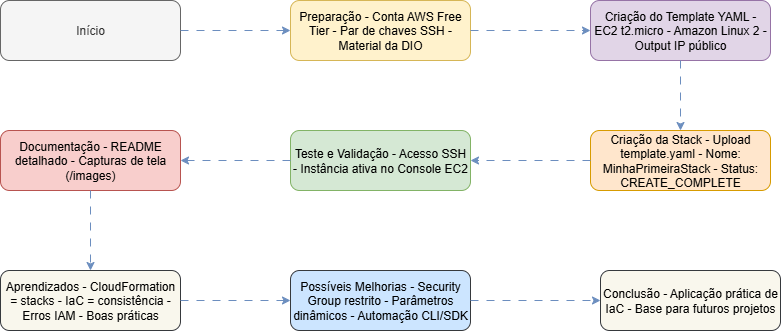

The diagram above was exported from draw.io. Its source (the exported page's mxGraphModel, read from the mxfile embedded in the PNG):
<mxGraphModel dx="872" dy="571" grid="1" gridSize="10" guides="1" tooltips="1" connect="1" arrows="1" fold="1" page="1" pageScale="1" pageWidth="850" pageHeight="1100" math="0" shadow="0">
  <root>
    <mxCell id="0" />
    <mxCell id="1" parent="0" />
    <mxCell id="2" value="Início" style="rounded=1;whiteSpace=wrap;html=1;fillColor=#f5f5f5;strokeColor=#666666;fontColor=#333333;" parent="1" vertex="1">
      <mxGeometry x="60" y="40" width="180" height="60" as="geometry" />
    </mxCell>
    <mxCell id="3" value="Preparação - Conta AWS Free Tier - Par de chaves SSH - Material da DIO" style="rounded=1;whiteSpace=wrap;html=1;fillColor=#fff2cc;strokeColor=#d6b656;" parent="1" vertex="1">
      <mxGeometry x="350" y="40" width="180" height="60" as="geometry" />
    </mxCell>
    <mxCell id="4" value="Criação do Template YAML - EC2 t2.micro - Amazon Linux 2 - Output IP público" style="rounded=1;whiteSpace=wrap;html=1;fillColor=#e1d5e7;strokeColor=#9673a6;" parent="1" vertex="1">
      <mxGeometry x="650" y="40" width="180" height="60" as="geometry" />
    </mxCell>
    <mxCell id="5" value="Criação da Stack - Upload template.yaml - Nome: MinhaPrimeiraStack - Status: CREATE_COMPLETE" style="rounded=1;whiteSpace=wrap;html=1;fillColor=#ffe6cc;strokeColor=#d79b00;" parent="1" vertex="1">
      <mxGeometry x="650" y="170" width="180" height="60" as="geometry" />
    </mxCell>
    <mxCell id="6" value="Teste e Validação - Acesso SSH - Instância ativa no Console EC2" style="rounded=1;whiteSpace=wrap;html=1;fillColor=#d5e8d4;strokeColor=#82b366;" parent="1" vertex="1">
      <mxGeometry x="350" y="170" width="180" height="60" as="geometry" />
    </mxCell>
    <mxCell id="7" value="Documentação - README detalhado - Capturas de tela (/images)" style="rounded=1;whiteSpace=wrap;html=1;fillColor=#f8cecc;strokeColor=#b85450;" parent="1" vertex="1">
      <mxGeometry x="60" y="170" width="180" height="60" as="geometry" />
    </mxCell>
    <mxCell id="8" value="Aprendizados - CloudFormation = stacks - IaC = consistência - Erros IAM - Boas práticas" style="rounded=1;whiteSpace=wrap;html=1;fillColor=#f9f7ed;strokeColor=#36393d;" parent="1" vertex="1">
      <mxGeometry x="60" y="310" width="180" height="60" as="geometry" />
    </mxCell>
    <mxCell id="9" value="Possíveis Melhorias - Security Group restrito - Parâmetros dinâmicos - Automação CLI/SDK" style="rounded=1;whiteSpace=wrap;html=1;fillColor=#cce5ff;strokeColor=#36393d;" parent="1" vertex="1">
      <mxGeometry x="350" y="310" width="180" height="60" as="geometry" />
    </mxCell>
    <mxCell id="10" value="Conclusão - Aplicação prática de IaC - Base para futuros projetos" style="rounded=1;whiteSpace=wrap;html=1;fillColor=#f9f7ed;strokeColor=#36393d;" parent="1" vertex="1">
      <mxGeometry x="660" y="310" width="180" height="60" as="geometry" />
    </mxCell>
    <mxCell id="e2" style="edgeStyle=orthogonalEdgeStyle;rounded=1;orthogonalLoop=1;jettySize=auto;html=1;strokeColor=#6c8ebf;flowAnimation=1;" parent="1" source="2" target="3" edge="1">
      <mxGeometry relative="1" as="geometry" />
    </mxCell>
    <mxCell id="e3" style="edgeStyle=orthogonalEdgeStyle;rounded=1;orthogonalLoop=1;jettySize=auto;html=1;strokeColor=#6c8ebf;flowAnimation=1;" parent="1" source="3" target="4" edge="1">
      <mxGeometry relative="1" as="geometry" />
    </mxCell>
    <mxCell id="e4" style="edgeStyle=orthogonalEdgeStyle;rounded=1;orthogonalLoop=1;jettySize=auto;html=1;strokeColor=#6c8ebf;flowAnimation=1;" parent="1" source="4" target="5" edge="1">
      <mxGeometry relative="1" as="geometry" />
    </mxCell>
    <mxCell id="e5" style="edgeStyle=orthogonalEdgeStyle;rounded=1;orthogonalLoop=1;jettySize=auto;html=1;strokeColor=#6c8ebf;flowAnimation=1;" parent="1" source="5" target="6" edge="1">
      <mxGeometry relative="1" as="geometry" />
    </mxCell>
    <mxCell id="e6" style="edgeStyle=orthogonalEdgeStyle;rounded=1;orthogonalLoop=1;jettySize=auto;html=1;strokeColor=#6c8ebf;flowAnimation=1;" parent="1" source="6" target="7" edge="1">
      <mxGeometry relative="1" as="geometry" />
    </mxCell>
    <mxCell id="e7" style="edgeStyle=orthogonalEdgeStyle;rounded=1;orthogonalLoop=1;jettySize=auto;html=1;strokeColor=#6c8ebf;flowAnimation=1;" parent="1" source="7" target="8" edge="1">
      <mxGeometry relative="1" as="geometry" />
    </mxCell>
    <mxCell id="e8" style="edgeStyle=orthogonalEdgeStyle;rounded=1;orthogonalLoop=1;jettySize=auto;html=1;strokeColor=#6c8ebf;flowAnimation=1;" parent="1" source="8" target="9" edge="1">
      <mxGeometry relative="1" as="geometry" />
    </mxCell>
    <mxCell id="e9" style="edgeStyle=orthogonalEdgeStyle;rounded=1;orthogonalLoop=1;jettySize=auto;html=1;strokeColor=#6c8ebf;flowAnimation=1;" parent="1" source="9" target="10" edge="1">
      <mxGeometry relative="1" as="geometry" />
    </mxCell>
  </root>
</mxGraphModel>